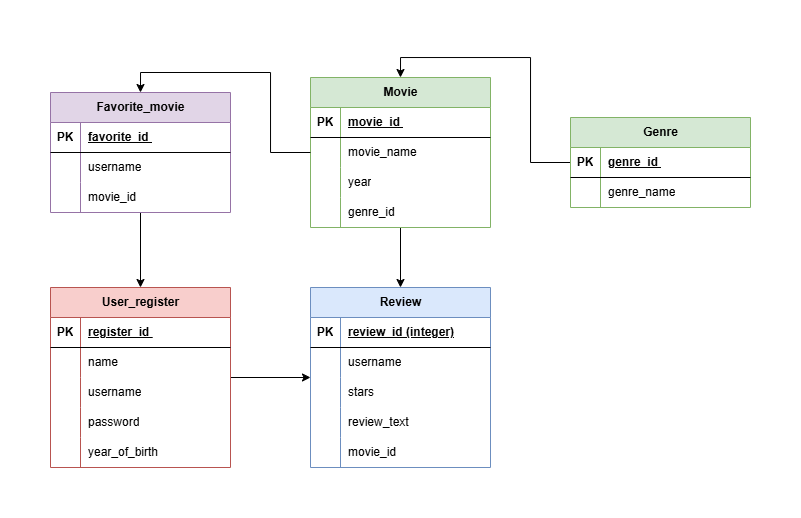

The diagram above was exported from draw.io. Its source (the exported page's mxGraphModel, read from the mxfile embedded in the PNG):
<mxGraphModel dx="983" dy="539" grid="1" gridSize="10" guides="1" tooltips="1" connect="1" arrows="1" fold="1" page="1" pageScale="1" pageWidth="850" pageHeight="1100" math="0" shadow="0">
  <root>
    <mxCell id="0" />
    <mxCell id="1" parent="0" />
    <mxCell id="eemMw1vqGR0zkFr5pqxx-91" style="edgeStyle=orthogonalEdgeStyle;rounded=0;orthogonalLoop=1;jettySize=auto;html=1;entryX=0.5;entryY=0;entryDx=0;entryDy=0;" edge="1" parent="1" source="eemMw1vqGR0zkFr5pqxx-7" target="eemMw1vqGR0zkFr5pqxx-47">
      <mxGeometry relative="1" as="geometry" />
    </mxCell>
    <mxCell id="eemMw1vqGR0zkFr5pqxx-7" value="Favorite_movie" style="shape=table;startSize=30;container=1;collapsible=1;childLayout=tableLayout;fixedRows=1;rowLines=0;fontStyle=1;align=center;resizeLast=1;html=1;fillColor=#e1d5e7;strokeColor=#9673a6;" vertex="1" parent="1">
      <mxGeometry x="40" y="95" width="180" height="120" as="geometry" />
    </mxCell>
    <mxCell id="eemMw1vqGR0zkFr5pqxx-8" value="" style="shape=tableRow;horizontal=0;startSize=0;swimlaneHead=0;swimlaneBody=0;fillColor=none;collapsible=0;dropTarget=0;points=[[0,0.5],[1,0.5]];portConstraint=eastwest;top=0;left=0;right=0;bottom=1;" vertex="1" parent="eemMw1vqGR0zkFr5pqxx-7">
      <mxGeometry y="30" width="180" height="30" as="geometry" />
    </mxCell>
    <mxCell id="eemMw1vqGR0zkFr5pqxx-9" value="PK" style="shape=partialRectangle;connectable=0;fillColor=none;top=0;left=0;bottom=0;right=0;fontStyle=1;overflow=hidden;whiteSpace=wrap;html=1;" vertex="1" parent="eemMw1vqGR0zkFr5pqxx-8">
      <mxGeometry width="30" height="30" as="geometry">
        <mxRectangle width="30" height="30" as="alternateBounds" />
      </mxGeometry>
    </mxCell>
    <mxCell id="eemMw1vqGR0zkFr5pqxx-10" value="favorite_id&amp;nbsp;" style="shape=partialRectangle;connectable=0;fillColor=none;top=0;left=0;bottom=0;right=0;align=left;spacingLeft=6;fontStyle=5;overflow=hidden;whiteSpace=wrap;html=1;" vertex="1" parent="eemMw1vqGR0zkFr5pqxx-8">
      <mxGeometry x="30" width="150" height="30" as="geometry">
        <mxRectangle width="150" height="30" as="alternateBounds" />
      </mxGeometry>
    </mxCell>
    <mxCell id="eemMw1vqGR0zkFr5pqxx-11" value="" style="shape=tableRow;horizontal=0;startSize=0;swimlaneHead=0;swimlaneBody=0;fillColor=none;collapsible=0;dropTarget=0;points=[[0,0.5],[1,0.5]];portConstraint=eastwest;top=0;left=0;right=0;bottom=0;" vertex="1" parent="eemMw1vqGR0zkFr5pqxx-7">
      <mxGeometry y="60" width="180" height="30" as="geometry" />
    </mxCell>
    <mxCell id="eemMw1vqGR0zkFr5pqxx-12" value="" style="shape=partialRectangle;connectable=0;fillColor=none;top=0;left=0;bottom=0;right=0;editable=1;overflow=hidden;whiteSpace=wrap;html=1;" vertex="1" parent="eemMw1vqGR0zkFr5pqxx-11">
      <mxGeometry width="30" height="30" as="geometry">
        <mxRectangle width="30" height="30" as="alternateBounds" />
      </mxGeometry>
    </mxCell>
    <mxCell id="eemMw1vqGR0zkFr5pqxx-13" value="username" style="shape=partialRectangle;connectable=0;fillColor=none;top=0;left=0;bottom=0;right=0;align=left;spacingLeft=6;overflow=hidden;whiteSpace=wrap;html=1;" vertex="1" parent="eemMw1vqGR0zkFr5pqxx-11">
      <mxGeometry x="30" width="150" height="30" as="geometry">
        <mxRectangle width="150" height="30" as="alternateBounds" />
      </mxGeometry>
    </mxCell>
    <mxCell id="eemMw1vqGR0zkFr5pqxx-14" value="" style="shape=tableRow;horizontal=0;startSize=0;swimlaneHead=0;swimlaneBody=0;fillColor=none;collapsible=0;dropTarget=0;points=[[0,0.5],[1,0.5]];portConstraint=eastwest;top=0;left=0;right=0;bottom=0;" vertex="1" parent="eemMw1vqGR0zkFr5pqxx-7">
      <mxGeometry y="90" width="180" height="30" as="geometry" />
    </mxCell>
    <mxCell id="eemMw1vqGR0zkFr5pqxx-15" value="" style="shape=partialRectangle;connectable=0;fillColor=none;top=0;left=0;bottom=0;right=0;editable=1;overflow=hidden;whiteSpace=wrap;html=1;" vertex="1" parent="eemMw1vqGR0zkFr5pqxx-14">
      <mxGeometry width="30" height="30" as="geometry">
        <mxRectangle width="30" height="30" as="alternateBounds" />
      </mxGeometry>
    </mxCell>
    <mxCell id="eemMw1vqGR0zkFr5pqxx-16" value="movie_id" style="shape=partialRectangle;connectable=0;fillColor=none;top=0;left=0;bottom=0;right=0;align=left;spacingLeft=6;overflow=hidden;whiteSpace=wrap;html=1;" vertex="1" parent="eemMw1vqGR0zkFr5pqxx-14">
      <mxGeometry x="30" width="150" height="30" as="geometry">
        <mxRectangle width="150" height="30" as="alternateBounds" />
      </mxGeometry>
    </mxCell>
    <mxCell id="eemMw1vqGR0zkFr5pqxx-85" style="edgeStyle=orthogonalEdgeStyle;rounded=0;orthogonalLoop=1;jettySize=auto;html=1;entryX=0.5;entryY=0;entryDx=0;entryDy=0;" edge="1" parent="1" source="eemMw1vqGR0zkFr5pqxx-21" target="eemMw1vqGR0zkFr5pqxx-60">
      <mxGeometry relative="1" as="geometry">
        <mxPoint x="260" y="140" as="targetPoint" />
      </mxGeometry>
    </mxCell>
    <mxCell id="eemMw1vqGR0zkFr5pqxx-21" value="Genre" style="shape=table;startSize=30;container=1;collapsible=1;childLayout=tableLayout;fixedRows=1;rowLines=0;fontStyle=1;align=center;resizeLast=1;html=1;fillColor=#d5e8d4;strokeColor=#82b366;" vertex="1" parent="1">
      <mxGeometry x="560" y="120" width="180" height="90" as="geometry" />
    </mxCell>
    <mxCell id="eemMw1vqGR0zkFr5pqxx-22" value="" style="shape=tableRow;horizontal=0;startSize=0;swimlaneHead=0;swimlaneBody=0;fillColor=none;collapsible=0;dropTarget=0;points=[[0,0.5],[1,0.5]];portConstraint=eastwest;top=0;left=0;right=0;bottom=1;" vertex="1" parent="eemMw1vqGR0zkFr5pqxx-21">
      <mxGeometry y="30" width="180" height="30" as="geometry" />
    </mxCell>
    <mxCell id="eemMw1vqGR0zkFr5pqxx-23" value="PK" style="shape=partialRectangle;connectable=0;fillColor=none;top=0;left=0;bottom=0;right=0;fontStyle=1;overflow=hidden;whiteSpace=wrap;html=1;" vertex="1" parent="eemMw1vqGR0zkFr5pqxx-22">
      <mxGeometry width="30" height="30" as="geometry">
        <mxRectangle width="30" height="30" as="alternateBounds" />
      </mxGeometry>
    </mxCell>
    <mxCell id="eemMw1vqGR0zkFr5pqxx-24" value="genre_id&amp;nbsp;" style="shape=partialRectangle;connectable=0;fillColor=none;top=0;left=0;bottom=0;right=0;align=left;spacingLeft=6;fontStyle=5;overflow=hidden;whiteSpace=wrap;html=1;" vertex="1" parent="eemMw1vqGR0zkFr5pqxx-22">
      <mxGeometry x="30" width="150" height="30" as="geometry">
        <mxRectangle width="150" height="30" as="alternateBounds" />
      </mxGeometry>
    </mxCell>
    <mxCell id="eemMw1vqGR0zkFr5pqxx-25" value="" style="shape=tableRow;horizontal=0;startSize=0;swimlaneHead=0;swimlaneBody=0;fillColor=none;collapsible=0;dropTarget=0;points=[[0,0.5],[1,0.5]];portConstraint=eastwest;top=0;left=0;right=0;bottom=0;" vertex="1" parent="eemMw1vqGR0zkFr5pqxx-21">
      <mxGeometry y="60" width="180" height="30" as="geometry" />
    </mxCell>
    <mxCell id="eemMw1vqGR0zkFr5pqxx-26" value="" style="shape=partialRectangle;connectable=0;fillColor=none;top=0;left=0;bottom=0;right=0;editable=1;overflow=hidden;whiteSpace=wrap;html=1;" vertex="1" parent="eemMw1vqGR0zkFr5pqxx-25">
      <mxGeometry width="30" height="30" as="geometry">
        <mxRectangle width="30" height="30" as="alternateBounds" />
      </mxGeometry>
    </mxCell>
    <mxCell id="eemMw1vqGR0zkFr5pqxx-27" value="genre_name" style="shape=partialRectangle;connectable=0;fillColor=none;top=0;left=0;bottom=0;right=0;align=left;spacingLeft=6;overflow=hidden;whiteSpace=wrap;html=1;" vertex="1" parent="eemMw1vqGR0zkFr5pqxx-25">
      <mxGeometry x="30" width="150" height="30" as="geometry">
        <mxRectangle width="150" height="30" as="alternateBounds" />
      </mxGeometry>
    </mxCell>
    <mxCell id="eemMw1vqGR0zkFr5pqxx-34" value="Review" style="shape=table;startSize=30;container=1;collapsible=1;childLayout=tableLayout;fixedRows=1;rowLines=0;fontStyle=1;align=center;resizeLast=1;html=1;fillColor=#dae8fc;strokeColor=#6c8ebf;" vertex="1" parent="1">
      <mxGeometry x="300" y="290" width="180" height="180" as="geometry" />
    </mxCell>
    <mxCell id="eemMw1vqGR0zkFr5pqxx-35" value="" style="shape=tableRow;horizontal=0;startSize=0;swimlaneHead=0;swimlaneBody=0;fillColor=none;collapsible=0;dropTarget=0;points=[[0,0.5],[1,0.5]];portConstraint=eastwest;top=0;left=0;right=0;bottom=1;" vertex="1" parent="eemMw1vqGR0zkFr5pqxx-34">
      <mxGeometry y="30" width="180" height="30" as="geometry" />
    </mxCell>
    <mxCell id="eemMw1vqGR0zkFr5pqxx-36" value="PK" style="shape=partialRectangle;connectable=0;fillColor=none;top=0;left=0;bottom=0;right=0;fontStyle=1;overflow=hidden;whiteSpace=wrap;html=1;" vertex="1" parent="eemMw1vqGR0zkFr5pqxx-35">
      <mxGeometry width="30" height="30" as="geometry">
        <mxRectangle width="30" height="30" as="alternateBounds" />
      </mxGeometry>
    </mxCell>
    <mxCell id="eemMw1vqGR0zkFr5pqxx-37" value="review_id (integer)" style="shape=partialRectangle;connectable=0;fillColor=none;top=0;left=0;bottom=0;right=0;align=left;spacingLeft=6;fontStyle=5;overflow=hidden;whiteSpace=wrap;html=1;" vertex="1" parent="eemMw1vqGR0zkFr5pqxx-35">
      <mxGeometry x="30" width="150" height="30" as="geometry">
        <mxRectangle width="150" height="30" as="alternateBounds" />
      </mxGeometry>
    </mxCell>
    <mxCell id="eemMw1vqGR0zkFr5pqxx-38" value="" style="shape=tableRow;horizontal=0;startSize=0;swimlaneHead=0;swimlaneBody=0;fillColor=none;collapsible=0;dropTarget=0;points=[[0,0.5],[1,0.5]];portConstraint=eastwest;top=0;left=0;right=0;bottom=0;" vertex="1" parent="eemMw1vqGR0zkFr5pqxx-34">
      <mxGeometry y="60" width="180" height="30" as="geometry" />
    </mxCell>
    <mxCell id="eemMw1vqGR0zkFr5pqxx-39" value="" style="shape=partialRectangle;connectable=0;fillColor=none;top=0;left=0;bottom=0;right=0;editable=1;overflow=hidden;whiteSpace=wrap;html=1;" vertex="1" parent="eemMw1vqGR0zkFr5pqxx-38">
      <mxGeometry width="30" height="30" as="geometry">
        <mxRectangle width="30" height="30" as="alternateBounds" />
      </mxGeometry>
    </mxCell>
    <mxCell id="eemMw1vqGR0zkFr5pqxx-40" value="username" style="shape=partialRectangle;connectable=0;fillColor=none;top=0;left=0;bottom=0;right=0;align=left;spacingLeft=6;overflow=hidden;whiteSpace=wrap;html=1;" vertex="1" parent="eemMw1vqGR0zkFr5pqxx-38">
      <mxGeometry x="30" width="150" height="30" as="geometry">
        <mxRectangle width="150" height="30" as="alternateBounds" />
      </mxGeometry>
    </mxCell>
    <mxCell id="eemMw1vqGR0zkFr5pqxx-41" value="" style="shape=tableRow;horizontal=0;startSize=0;swimlaneHead=0;swimlaneBody=0;fillColor=none;collapsible=0;dropTarget=0;points=[[0,0.5],[1,0.5]];portConstraint=eastwest;top=0;left=0;right=0;bottom=0;" vertex="1" parent="eemMw1vqGR0zkFr5pqxx-34">
      <mxGeometry y="90" width="180" height="30" as="geometry" />
    </mxCell>
    <mxCell id="eemMw1vqGR0zkFr5pqxx-42" value="" style="shape=partialRectangle;connectable=0;fillColor=none;top=0;left=0;bottom=0;right=0;editable=1;overflow=hidden;whiteSpace=wrap;html=1;" vertex="1" parent="eemMw1vqGR0zkFr5pqxx-41">
      <mxGeometry width="30" height="30" as="geometry">
        <mxRectangle width="30" height="30" as="alternateBounds" />
      </mxGeometry>
    </mxCell>
    <mxCell id="eemMw1vqGR0zkFr5pqxx-43" value="stars" style="shape=partialRectangle;connectable=0;fillColor=none;top=0;left=0;bottom=0;right=0;align=left;spacingLeft=6;overflow=hidden;whiteSpace=wrap;html=1;" vertex="1" parent="eemMw1vqGR0zkFr5pqxx-41">
      <mxGeometry x="30" width="150" height="30" as="geometry">
        <mxRectangle width="150" height="30" as="alternateBounds" />
      </mxGeometry>
    </mxCell>
    <mxCell id="eemMw1vqGR0zkFr5pqxx-44" value="" style="shape=tableRow;horizontal=0;startSize=0;swimlaneHead=0;swimlaneBody=0;fillColor=none;collapsible=0;dropTarget=0;points=[[0,0.5],[1,0.5]];portConstraint=eastwest;top=0;left=0;right=0;bottom=0;" vertex="1" parent="eemMw1vqGR0zkFr5pqxx-34">
      <mxGeometry y="120" width="180" height="30" as="geometry" />
    </mxCell>
    <mxCell id="eemMw1vqGR0zkFr5pqxx-45" value="" style="shape=partialRectangle;connectable=0;fillColor=none;top=0;left=0;bottom=0;right=0;editable=1;overflow=hidden;whiteSpace=wrap;html=1;" vertex="1" parent="eemMw1vqGR0zkFr5pqxx-44">
      <mxGeometry width="30" height="30" as="geometry">
        <mxRectangle width="30" height="30" as="alternateBounds" />
      </mxGeometry>
    </mxCell>
    <mxCell id="eemMw1vqGR0zkFr5pqxx-46" value="review_text" style="shape=partialRectangle;connectable=0;fillColor=none;top=0;left=0;bottom=0;right=0;align=left;spacingLeft=6;overflow=hidden;whiteSpace=wrap;html=1;" vertex="1" parent="eemMw1vqGR0zkFr5pqxx-44">
      <mxGeometry x="30" width="150" height="30" as="geometry">
        <mxRectangle width="150" height="30" as="alternateBounds" />
      </mxGeometry>
    </mxCell>
    <mxCell id="eemMw1vqGR0zkFr5pqxx-79" style="shape=tableRow;horizontal=0;startSize=0;swimlaneHead=0;swimlaneBody=0;fillColor=none;collapsible=0;dropTarget=0;points=[[0,0.5],[1,0.5]];portConstraint=eastwest;top=0;left=0;right=0;bottom=0;" vertex="1" parent="eemMw1vqGR0zkFr5pqxx-34">
      <mxGeometry y="150" width="180" height="30" as="geometry" />
    </mxCell>
    <mxCell id="eemMw1vqGR0zkFr5pqxx-80" style="shape=partialRectangle;connectable=0;fillColor=none;top=0;left=0;bottom=0;right=0;editable=1;overflow=hidden;whiteSpace=wrap;html=1;" vertex="1" parent="eemMw1vqGR0zkFr5pqxx-79">
      <mxGeometry width="30" height="30" as="geometry">
        <mxRectangle width="30" height="30" as="alternateBounds" />
      </mxGeometry>
    </mxCell>
    <mxCell id="eemMw1vqGR0zkFr5pqxx-81" value="movie_id" style="shape=partialRectangle;connectable=0;fillColor=none;top=0;left=0;bottom=0;right=0;align=left;spacingLeft=6;overflow=hidden;whiteSpace=wrap;html=1;" vertex="1" parent="eemMw1vqGR0zkFr5pqxx-79">
      <mxGeometry x="30" width="150" height="30" as="geometry">
        <mxRectangle width="150" height="30" as="alternateBounds" />
      </mxGeometry>
    </mxCell>
    <mxCell id="eemMw1vqGR0zkFr5pqxx-88" style="edgeStyle=orthogonalEdgeStyle;rounded=0;orthogonalLoop=1;jettySize=auto;html=1;" edge="1" parent="1" source="eemMw1vqGR0zkFr5pqxx-47" target="eemMw1vqGR0zkFr5pqxx-34">
      <mxGeometry relative="1" as="geometry" />
    </mxCell>
    <mxCell id="eemMw1vqGR0zkFr5pqxx-47" value="User_register" style="shape=table;startSize=30;container=1;collapsible=1;childLayout=tableLayout;fixedRows=1;rowLines=0;fontStyle=1;align=center;resizeLast=1;html=1;fillColor=#f8cecc;strokeColor=#b85450;" vertex="1" parent="1">
      <mxGeometry x="40" y="290" width="180" height="180" as="geometry" />
    </mxCell>
    <mxCell id="eemMw1vqGR0zkFr5pqxx-48" value="" style="shape=tableRow;horizontal=0;startSize=0;swimlaneHead=0;swimlaneBody=0;fillColor=none;collapsible=0;dropTarget=0;points=[[0,0.5],[1,0.5]];portConstraint=eastwest;top=0;left=0;right=0;bottom=1;" vertex="1" parent="eemMw1vqGR0zkFr5pqxx-47">
      <mxGeometry y="30" width="180" height="30" as="geometry" />
    </mxCell>
    <mxCell id="eemMw1vqGR0zkFr5pqxx-49" value="PK" style="shape=partialRectangle;connectable=0;fillColor=none;top=0;left=0;bottom=0;right=0;fontStyle=1;overflow=hidden;whiteSpace=wrap;html=1;" vertex="1" parent="eemMw1vqGR0zkFr5pqxx-48">
      <mxGeometry width="30" height="30" as="geometry">
        <mxRectangle width="30" height="30" as="alternateBounds" />
      </mxGeometry>
    </mxCell>
    <mxCell id="eemMw1vqGR0zkFr5pqxx-50" value="register_id&amp;nbsp;" style="shape=partialRectangle;connectable=0;fillColor=none;top=0;left=0;bottom=0;right=0;align=left;spacingLeft=6;fontStyle=5;overflow=hidden;whiteSpace=wrap;html=1;" vertex="1" parent="eemMw1vqGR0zkFr5pqxx-48">
      <mxGeometry x="30" width="150" height="30" as="geometry">
        <mxRectangle width="150" height="30" as="alternateBounds" />
      </mxGeometry>
    </mxCell>
    <mxCell id="eemMw1vqGR0zkFr5pqxx-51" value="" style="shape=tableRow;horizontal=0;startSize=0;swimlaneHead=0;swimlaneBody=0;fillColor=none;collapsible=0;dropTarget=0;points=[[0,0.5],[1,0.5]];portConstraint=eastwest;top=0;left=0;right=0;bottom=0;" vertex="1" parent="eemMw1vqGR0zkFr5pqxx-47">
      <mxGeometry y="60" width="180" height="30" as="geometry" />
    </mxCell>
    <mxCell id="eemMw1vqGR0zkFr5pqxx-52" value="" style="shape=partialRectangle;connectable=0;fillColor=none;top=0;left=0;bottom=0;right=0;editable=1;overflow=hidden;whiteSpace=wrap;html=1;" vertex="1" parent="eemMw1vqGR0zkFr5pqxx-51">
      <mxGeometry width="30" height="30" as="geometry">
        <mxRectangle width="30" height="30" as="alternateBounds" />
      </mxGeometry>
    </mxCell>
    <mxCell id="eemMw1vqGR0zkFr5pqxx-53" value="name" style="shape=partialRectangle;connectable=0;fillColor=none;top=0;left=0;bottom=0;right=0;align=left;spacingLeft=6;overflow=hidden;whiteSpace=wrap;html=1;" vertex="1" parent="eemMw1vqGR0zkFr5pqxx-51">
      <mxGeometry x="30" width="150" height="30" as="geometry">
        <mxRectangle width="150" height="30" as="alternateBounds" />
      </mxGeometry>
    </mxCell>
    <mxCell id="eemMw1vqGR0zkFr5pqxx-54" value="" style="shape=tableRow;horizontal=0;startSize=0;swimlaneHead=0;swimlaneBody=0;fillColor=none;collapsible=0;dropTarget=0;points=[[0,0.5],[1,0.5]];portConstraint=eastwest;top=0;left=0;right=0;bottom=0;" vertex="1" parent="eemMw1vqGR0zkFr5pqxx-47">
      <mxGeometry y="90" width="180" height="30" as="geometry" />
    </mxCell>
    <mxCell id="eemMw1vqGR0zkFr5pqxx-55" value="" style="shape=partialRectangle;connectable=0;fillColor=none;top=0;left=0;bottom=0;right=0;editable=1;overflow=hidden;whiteSpace=wrap;html=1;" vertex="1" parent="eemMw1vqGR0zkFr5pqxx-54">
      <mxGeometry width="30" height="30" as="geometry">
        <mxRectangle width="30" height="30" as="alternateBounds" />
      </mxGeometry>
    </mxCell>
    <mxCell id="eemMw1vqGR0zkFr5pqxx-56" value="username" style="shape=partialRectangle;connectable=0;fillColor=none;top=0;left=0;bottom=0;right=0;align=left;spacingLeft=6;overflow=hidden;whiteSpace=wrap;html=1;" vertex="1" parent="eemMw1vqGR0zkFr5pqxx-54">
      <mxGeometry x="30" width="150" height="30" as="geometry">
        <mxRectangle width="150" height="30" as="alternateBounds" />
      </mxGeometry>
    </mxCell>
    <mxCell id="eemMw1vqGR0zkFr5pqxx-57" value="" style="shape=tableRow;horizontal=0;startSize=0;swimlaneHead=0;swimlaneBody=0;fillColor=none;collapsible=0;dropTarget=0;points=[[0,0.5],[1,0.5]];portConstraint=eastwest;top=0;left=0;right=0;bottom=0;" vertex="1" parent="eemMw1vqGR0zkFr5pqxx-47">
      <mxGeometry y="120" width="180" height="30" as="geometry" />
    </mxCell>
    <mxCell id="eemMw1vqGR0zkFr5pqxx-58" value="" style="shape=partialRectangle;connectable=0;fillColor=none;top=0;left=0;bottom=0;right=0;editable=1;overflow=hidden;whiteSpace=wrap;html=1;" vertex="1" parent="eemMw1vqGR0zkFr5pqxx-57">
      <mxGeometry width="30" height="30" as="geometry">
        <mxRectangle width="30" height="30" as="alternateBounds" />
      </mxGeometry>
    </mxCell>
    <mxCell id="eemMw1vqGR0zkFr5pqxx-59" value="password" style="shape=partialRectangle;connectable=0;fillColor=none;top=0;left=0;bottom=0;right=0;align=left;spacingLeft=6;overflow=hidden;whiteSpace=wrap;html=1;" vertex="1" parent="eemMw1vqGR0zkFr5pqxx-57">
      <mxGeometry x="30" width="150" height="30" as="geometry">
        <mxRectangle width="150" height="30" as="alternateBounds" />
      </mxGeometry>
    </mxCell>
    <mxCell id="eemMw1vqGR0zkFr5pqxx-76" style="shape=tableRow;horizontal=0;startSize=0;swimlaneHead=0;swimlaneBody=0;fillColor=none;collapsible=0;dropTarget=0;points=[[0,0.5],[1,0.5]];portConstraint=eastwest;top=0;left=0;right=0;bottom=0;" vertex="1" parent="eemMw1vqGR0zkFr5pqxx-47">
      <mxGeometry y="150" width="180" height="30" as="geometry" />
    </mxCell>
    <mxCell id="eemMw1vqGR0zkFr5pqxx-77" style="shape=partialRectangle;connectable=0;fillColor=none;top=0;left=0;bottom=0;right=0;editable=1;overflow=hidden;whiteSpace=wrap;html=1;" vertex="1" parent="eemMw1vqGR0zkFr5pqxx-76">
      <mxGeometry width="30" height="30" as="geometry">
        <mxRectangle width="30" height="30" as="alternateBounds" />
      </mxGeometry>
    </mxCell>
    <mxCell id="eemMw1vqGR0zkFr5pqxx-78" value="year_of_birth" style="shape=partialRectangle;connectable=0;fillColor=none;top=0;left=0;bottom=0;right=0;align=left;spacingLeft=6;overflow=hidden;whiteSpace=wrap;html=1;" vertex="1" parent="eemMw1vqGR0zkFr5pqxx-76">
      <mxGeometry x="30" width="150" height="30" as="geometry">
        <mxRectangle width="150" height="30" as="alternateBounds" />
      </mxGeometry>
    </mxCell>
    <mxCell id="eemMw1vqGR0zkFr5pqxx-87" style="edgeStyle=orthogonalEdgeStyle;rounded=0;orthogonalLoop=1;jettySize=auto;html=1;entryX=0.5;entryY=0;entryDx=0;entryDy=0;" edge="1" parent="1" source="eemMw1vqGR0zkFr5pqxx-60" target="eemMw1vqGR0zkFr5pqxx-34">
      <mxGeometry relative="1" as="geometry">
        <mxPoint x="270" y="280" as="targetPoint" />
      </mxGeometry>
    </mxCell>
    <mxCell id="eemMw1vqGR0zkFr5pqxx-60" value="Movie" style="shape=table;startSize=30;container=1;collapsible=1;childLayout=tableLayout;fixedRows=1;rowLines=0;fontStyle=1;align=center;resizeLast=1;html=1;fillColor=#d5e8d4;strokeColor=#82b366;" vertex="1" parent="1">
      <mxGeometry x="300" y="80" width="180" height="150" as="geometry" />
    </mxCell>
    <mxCell id="eemMw1vqGR0zkFr5pqxx-61" value="" style="shape=tableRow;horizontal=0;startSize=0;swimlaneHead=0;swimlaneBody=0;fillColor=none;collapsible=0;dropTarget=0;points=[[0,0.5],[1,0.5]];portConstraint=eastwest;top=0;left=0;right=0;bottom=1;" vertex="1" parent="eemMw1vqGR0zkFr5pqxx-60">
      <mxGeometry y="30" width="180" height="30" as="geometry" />
    </mxCell>
    <mxCell id="eemMw1vqGR0zkFr5pqxx-62" value="PK" style="shape=partialRectangle;connectable=0;fillColor=none;top=0;left=0;bottom=0;right=0;fontStyle=1;overflow=hidden;whiteSpace=wrap;html=1;" vertex="1" parent="eemMw1vqGR0zkFr5pqxx-61">
      <mxGeometry width="30" height="30" as="geometry">
        <mxRectangle width="30" height="30" as="alternateBounds" />
      </mxGeometry>
    </mxCell>
    <mxCell id="eemMw1vqGR0zkFr5pqxx-63" value="movie_id&amp;nbsp;" style="shape=partialRectangle;connectable=0;fillColor=none;top=0;left=0;bottom=0;right=0;align=left;spacingLeft=6;fontStyle=5;overflow=hidden;whiteSpace=wrap;html=1;" vertex="1" parent="eemMw1vqGR0zkFr5pqxx-61">
      <mxGeometry x="30" width="150" height="30" as="geometry">
        <mxRectangle width="150" height="30" as="alternateBounds" />
      </mxGeometry>
    </mxCell>
    <mxCell id="eemMw1vqGR0zkFr5pqxx-64" value="" style="shape=tableRow;horizontal=0;startSize=0;swimlaneHead=0;swimlaneBody=0;fillColor=none;collapsible=0;dropTarget=0;points=[[0,0.5],[1,0.5]];portConstraint=eastwest;top=0;left=0;right=0;bottom=0;" vertex="1" parent="eemMw1vqGR0zkFr5pqxx-60">
      <mxGeometry y="60" width="180" height="30" as="geometry" />
    </mxCell>
    <mxCell id="eemMw1vqGR0zkFr5pqxx-65" value="" style="shape=partialRectangle;connectable=0;fillColor=none;top=0;left=0;bottom=0;right=0;editable=1;overflow=hidden;whiteSpace=wrap;html=1;" vertex="1" parent="eemMw1vqGR0zkFr5pqxx-64">
      <mxGeometry width="30" height="30" as="geometry">
        <mxRectangle width="30" height="30" as="alternateBounds" />
      </mxGeometry>
    </mxCell>
    <mxCell id="eemMw1vqGR0zkFr5pqxx-66" value="movie_name" style="shape=partialRectangle;connectable=0;fillColor=none;top=0;left=0;bottom=0;right=0;align=left;spacingLeft=6;overflow=hidden;whiteSpace=wrap;html=1;" vertex="1" parent="eemMw1vqGR0zkFr5pqxx-64">
      <mxGeometry x="30" width="150" height="30" as="geometry">
        <mxRectangle width="150" height="30" as="alternateBounds" />
      </mxGeometry>
    </mxCell>
    <mxCell id="eemMw1vqGR0zkFr5pqxx-67" value="" style="shape=tableRow;horizontal=0;startSize=0;swimlaneHead=0;swimlaneBody=0;fillColor=none;collapsible=0;dropTarget=0;points=[[0,0.5],[1,0.5]];portConstraint=eastwest;top=0;left=0;right=0;bottom=0;" vertex="1" parent="eemMw1vqGR0zkFr5pqxx-60">
      <mxGeometry y="90" width="180" height="30" as="geometry" />
    </mxCell>
    <mxCell id="eemMw1vqGR0zkFr5pqxx-68" value="" style="shape=partialRectangle;connectable=0;fillColor=none;top=0;left=0;bottom=0;right=0;editable=1;overflow=hidden;whiteSpace=wrap;html=1;" vertex="1" parent="eemMw1vqGR0zkFr5pqxx-67">
      <mxGeometry width="30" height="30" as="geometry">
        <mxRectangle width="30" height="30" as="alternateBounds" />
      </mxGeometry>
    </mxCell>
    <mxCell id="eemMw1vqGR0zkFr5pqxx-69" value="year" style="shape=partialRectangle;connectable=0;fillColor=none;top=0;left=0;bottom=0;right=0;align=left;spacingLeft=6;overflow=hidden;whiteSpace=wrap;html=1;" vertex="1" parent="eemMw1vqGR0zkFr5pqxx-67">
      <mxGeometry x="30" width="150" height="30" as="geometry">
        <mxRectangle width="150" height="30" as="alternateBounds" />
      </mxGeometry>
    </mxCell>
    <mxCell id="eemMw1vqGR0zkFr5pqxx-70" value="" style="shape=tableRow;horizontal=0;startSize=0;swimlaneHead=0;swimlaneBody=0;fillColor=none;collapsible=0;dropTarget=0;points=[[0,0.5],[1,0.5]];portConstraint=eastwest;top=0;left=0;right=0;bottom=0;" vertex="1" parent="eemMw1vqGR0zkFr5pqxx-60">
      <mxGeometry y="120" width="180" height="30" as="geometry" />
    </mxCell>
    <mxCell id="eemMw1vqGR0zkFr5pqxx-71" value="" style="shape=partialRectangle;connectable=0;fillColor=none;top=0;left=0;bottom=0;right=0;editable=1;overflow=hidden;whiteSpace=wrap;html=1;" vertex="1" parent="eemMw1vqGR0zkFr5pqxx-70">
      <mxGeometry width="30" height="30" as="geometry">
        <mxRectangle width="30" height="30" as="alternateBounds" />
      </mxGeometry>
    </mxCell>
    <mxCell id="eemMw1vqGR0zkFr5pqxx-72" value="genre_id" style="shape=partialRectangle;connectable=0;fillColor=none;top=0;left=0;bottom=0;right=0;align=left;spacingLeft=6;overflow=hidden;whiteSpace=wrap;html=1;" vertex="1" parent="eemMw1vqGR0zkFr5pqxx-70">
      <mxGeometry x="30" width="150" height="30" as="geometry">
        <mxRectangle width="150" height="30" as="alternateBounds" />
      </mxGeometry>
    </mxCell>
    <mxCell id="eemMw1vqGR0zkFr5pqxx-93" style="edgeStyle=orthogonalEdgeStyle;rounded=0;orthogonalLoop=1;jettySize=auto;html=1;entryX=0.5;entryY=0;entryDx=0;entryDy=0;" edge="1" parent="1" source="eemMw1vqGR0zkFr5pqxx-64" target="eemMw1vqGR0zkFr5pqxx-7">
      <mxGeometry relative="1" as="geometry" />
    </mxCell>
  </root>
</mxGraphModel>